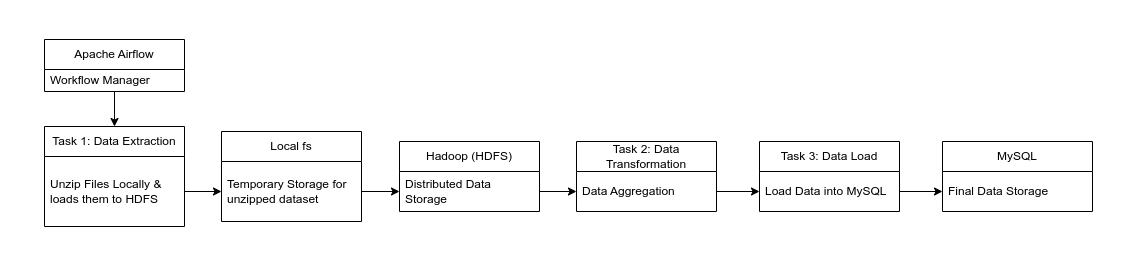

The diagram above was exported from draw.io. Its source (the exported page's mxGraphModel, read from the mxfile embedded in the PNG):
<mxGraphModel dx="2500" dy="1130" grid="0" gridSize="10" guides="1" tooltips="1" connect="1" arrows="1" fold="1" page="0" pageScale="1" pageWidth="827" pageHeight="1169" math="0" shadow="0">
  <root>
    <mxCell id="WIyWlLk6GJQsqaUBKTNV-0" />
    <mxCell id="WIyWlLk6GJQsqaUBKTNV-1" parent="WIyWlLk6GJQsqaUBKTNV-0" />
    <mxCell id="W-9odAhF2h6YXhu_0FYQ-69" style="edgeStyle=orthogonalEdgeStyle;rounded=0;orthogonalLoop=1;jettySize=auto;html=1;exitX=0.5;exitY=1;exitDx=0;exitDy=0;entryX=0.5;entryY=0;entryDx=0;entryDy=0;" parent="WIyWlLk6GJQsqaUBKTNV-1" source="W-9odAhF2h6YXhu_0FYQ-7" target="W-9odAhF2h6YXhu_0FYQ-39" edge="1">
      <mxGeometry relative="1" as="geometry" />
    </mxCell>
    <mxCell id="W-9odAhF2h6YXhu_0FYQ-7" value="Apache Airflow" style="swimlane;fontStyle=0;childLayout=stackLayout;horizontal=1;startSize=30;horizontalStack=0;resizeParent=1;resizeParentMax=0;resizeLast=0;collapsible=1;marginBottom=0;whiteSpace=wrap;html=1;" parent="WIyWlLk6GJQsqaUBKTNV-1" vertex="1">
      <mxGeometry x="20" y="68" width="140" height="52" as="geometry" />
    </mxCell>
    <mxCell id="W-9odAhF2h6YXhu_0FYQ-70" value="Workflow Manager" style="text;strokeColor=none;fillColor=none;align=left;verticalAlign=middle;spacingLeft=4;spacingRight=4;overflow=hidden;points=[[0,0.5],[1,0.5]];portConstraint=eastwest;rotatable=0;whiteSpace=wrap;html=1;" parent="W-9odAhF2h6YXhu_0FYQ-7" vertex="1">
      <mxGeometry y="30" width="140" height="22" as="geometry" />
    </mxCell>
    <mxCell id="W-9odAhF2h6YXhu_0FYQ-14" value="MySQL" style="swimlane;fontStyle=0;childLayout=stackLayout;horizontal=1;startSize=30;horizontalStack=0;resizeParent=1;resizeParentMax=0;resizeLast=0;collapsible=1;marginBottom=0;whiteSpace=wrap;html=1;" parent="WIyWlLk6GJQsqaUBKTNV-1" vertex="1">
      <mxGeometry x="918" y="170" width="150" height="70" as="geometry" />
    </mxCell>
    <mxCell id="W-9odAhF2h6YXhu_0FYQ-55" value="Final Data Storage" style="text;strokeColor=none;fillColor=none;align=left;verticalAlign=middle;spacingLeft=4;spacingRight=4;overflow=hidden;points=[[0,0.5],[1,0.5]];portConstraint=eastwest;rotatable=0;whiteSpace=wrap;html=1;" parent="W-9odAhF2h6YXhu_0FYQ-14" vertex="1">
      <mxGeometry y="30" width="150" height="40" as="geometry" />
    </mxCell>
    <mxCell id="W-9odAhF2h6YXhu_0FYQ-30" value="Task 2: Data Transformation" style="swimlane;fontStyle=0;childLayout=stackLayout;horizontal=1;startSize=30;horizontalStack=0;resizeParent=1;resizeParentMax=0;resizeLast=0;collapsible=1;marginBottom=0;whiteSpace=wrap;html=1;" parent="WIyWlLk6GJQsqaUBKTNV-1" vertex="1">
      <mxGeometry x="552" y="170" width="140" height="70" as="geometry" />
    </mxCell>
    <mxCell id="W-9odAhF2h6YXhu_0FYQ-53" value="Data Aggregation" style="text;strokeColor=none;fillColor=none;align=left;verticalAlign=middle;spacingLeft=4;spacingRight=4;overflow=hidden;points=[[0,0.5],[1,0.5]];portConstraint=eastwest;rotatable=0;whiteSpace=wrap;html=1;" parent="W-9odAhF2h6YXhu_0FYQ-30" vertex="1">
      <mxGeometry y="30" width="140" height="40" as="geometry" />
    </mxCell>
    <mxCell id="W-9odAhF2h6YXhu_0FYQ-33" value="Hadoop (HDFS)" style="swimlane;fontStyle=0;childLayout=stackLayout;horizontal=1;startSize=30;horizontalStack=0;resizeParent=1;resizeParentMax=0;resizeLast=0;collapsible=1;marginBottom=0;whiteSpace=wrap;html=1;" parent="WIyWlLk6GJQsqaUBKTNV-1" vertex="1">
      <mxGeometry x="375" y="170" width="140" height="70" as="geometry" />
    </mxCell>
    <mxCell id="W-9odAhF2h6YXhu_0FYQ-52" value="Distributed Data Storage" style="text;strokeColor=none;fillColor=none;align=left;verticalAlign=middle;spacingLeft=4;spacingRight=4;overflow=hidden;points=[[0,0.5],[1,0.5]];portConstraint=eastwest;rotatable=0;whiteSpace=wrap;html=1;" parent="W-9odAhF2h6YXhu_0FYQ-33" vertex="1">
      <mxGeometry y="30" width="140" height="40" as="geometry" />
    </mxCell>
    <mxCell id="W-9odAhF2h6YXhu_0FYQ-36" value="Local fs" style="swimlane;fontStyle=0;childLayout=stackLayout;horizontal=1;startSize=30;horizontalStack=0;resizeParent=1;resizeParentMax=0;resizeLast=0;collapsible=1;marginBottom=0;whiteSpace=wrap;html=1;" parent="WIyWlLk6GJQsqaUBKTNV-1" vertex="1">
      <mxGeometry x="197" y="160" width="140" height="90" as="geometry" />
    </mxCell>
    <mxCell id="W-9odAhF2h6YXhu_0FYQ-38" value="Temporary Storage for unzipped dataset" style="text;strokeColor=none;fillColor=none;align=left;verticalAlign=middle;spacingLeft=4;spacingRight=4;overflow=hidden;points=[[0,0.5],[1,0.5]];portConstraint=eastwest;rotatable=0;whiteSpace=wrap;html=1;" parent="W-9odAhF2h6YXhu_0FYQ-36" vertex="1">
      <mxGeometry y="30" width="140" height="60" as="geometry" />
    </mxCell>
    <mxCell id="W-9odAhF2h6YXhu_0FYQ-39" value="Task 1: Data Extraction" style="swimlane;fontStyle=0;childLayout=stackLayout;horizontal=1;startSize=30;horizontalStack=0;resizeParent=1;resizeParentMax=0;resizeLast=0;collapsible=1;marginBottom=0;whiteSpace=wrap;html=1;" parent="WIyWlLk6GJQsqaUBKTNV-1" vertex="1">
      <mxGeometry x="20" y="155" width="140" height="100" as="geometry" />
    </mxCell>
    <mxCell id="W-9odAhF2h6YXhu_0FYQ-40" value="Unzip Files&amp;nbsp;&lt;span style=&quot;background-color: initial;&quot;&gt;Locally &amp;amp; loads them to HDFS&lt;/span&gt;" style="text;strokeColor=none;fillColor=none;align=left;verticalAlign=middle;spacingLeft=4;spacingRight=4;overflow=hidden;points=[[0,0.5],[1,0.5]];portConstraint=eastwest;rotatable=0;whiteSpace=wrap;html=1;" parent="W-9odAhF2h6YXhu_0FYQ-39" vertex="1">
      <mxGeometry y="30" width="140" height="70" as="geometry" />
    </mxCell>
    <mxCell id="W-9odAhF2h6YXhu_0FYQ-45" value="Task 3: Data Load" style="swimlane;fontStyle=0;childLayout=stackLayout;horizontal=1;startSize=30;horizontalStack=0;resizeParent=1;resizeParentMax=0;resizeLast=0;collapsible=1;marginBottom=0;whiteSpace=wrap;html=1;" parent="WIyWlLk6GJQsqaUBKTNV-1" vertex="1">
      <mxGeometry x="735" y="170" width="140" height="70" as="geometry" />
    </mxCell>
    <mxCell id="W-9odAhF2h6YXhu_0FYQ-54" value="Load Data into MySQL" style="text;strokeColor=none;fillColor=none;align=left;verticalAlign=middle;spacingLeft=4;spacingRight=4;overflow=hidden;points=[[0,0.5],[1,0.5]];portConstraint=eastwest;rotatable=0;whiteSpace=wrap;html=1;" parent="W-9odAhF2h6YXhu_0FYQ-45" vertex="1">
      <mxGeometry y="30" width="140" height="40" as="geometry" />
    </mxCell>
    <mxCell id="W-9odAhF2h6YXhu_0FYQ-64" style="edgeStyle=orthogonalEdgeStyle;rounded=0;orthogonalLoop=1;jettySize=auto;html=1;exitX=1;exitY=0.5;exitDx=0;exitDy=0;entryX=0;entryY=0.5;entryDx=0;entryDy=0;" parent="WIyWlLk6GJQsqaUBKTNV-1" source="W-9odAhF2h6YXhu_0FYQ-54" target="W-9odAhF2h6YXhu_0FYQ-55" edge="1">
      <mxGeometry relative="1" as="geometry" />
    </mxCell>
    <mxCell id="W-9odAhF2h6YXhu_0FYQ-65" style="edgeStyle=orthogonalEdgeStyle;rounded=0;orthogonalLoop=1;jettySize=auto;html=1;exitX=1;exitY=0.5;exitDx=0;exitDy=0;entryX=0;entryY=0.5;entryDx=0;entryDy=0;" parent="WIyWlLk6GJQsqaUBKTNV-1" source="W-9odAhF2h6YXhu_0FYQ-53" target="W-9odAhF2h6YXhu_0FYQ-54" edge="1">
      <mxGeometry relative="1" as="geometry" />
    </mxCell>
    <mxCell id="W-9odAhF2h6YXhu_0FYQ-66" style="edgeStyle=orthogonalEdgeStyle;rounded=0;orthogonalLoop=1;jettySize=auto;html=1;exitX=1;exitY=0.5;exitDx=0;exitDy=0;entryX=0;entryY=0.5;entryDx=0;entryDy=0;" parent="WIyWlLk6GJQsqaUBKTNV-1" source="W-9odAhF2h6YXhu_0FYQ-52" target="W-9odAhF2h6YXhu_0FYQ-53" edge="1">
      <mxGeometry relative="1" as="geometry" />
    </mxCell>
    <mxCell id="W-9odAhF2h6YXhu_0FYQ-67" style="edgeStyle=orthogonalEdgeStyle;rounded=0;orthogonalLoop=1;jettySize=auto;html=1;exitX=1;exitY=0.5;exitDx=0;exitDy=0;entryX=0;entryY=0.5;entryDx=0;entryDy=0;" parent="WIyWlLk6GJQsqaUBKTNV-1" source="W-9odAhF2h6YXhu_0FYQ-38" target="W-9odAhF2h6YXhu_0FYQ-52" edge="1">
      <mxGeometry relative="1" as="geometry" />
    </mxCell>
    <mxCell id="W-9odAhF2h6YXhu_0FYQ-68" style="edgeStyle=orthogonalEdgeStyle;rounded=0;orthogonalLoop=1;jettySize=auto;html=1;exitX=1;exitY=0.5;exitDx=0;exitDy=0;entryX=0;entryY=0.5;entryDx=0;entryDy=0;" parent="WIyWlLk6GJQsqaUBKTNV-1" source="W-9odAhF2h6YXhu_0FYQ-40" target="W-9odAhF2h6YXhu_0FYQ-38" edge="1">
      <mxGeometry relative="1" as="geometry" />
    </mxCell>
    <mxCell id="kYmvPmSlLloj3EwrAYWb-0" value="" style="rounded=0;whiteSpace=wrap;html=1;fillColor=none;strokeColor=#FFFFFF;" vertex="1" parent="WIyWlLk6GJQsqaUBKTNV-1">
      <mxGeometry x="-24" y="29" width="1132" height="265" as="geometry" />
    </mxCell>
  </root>
</mxGraphModel>